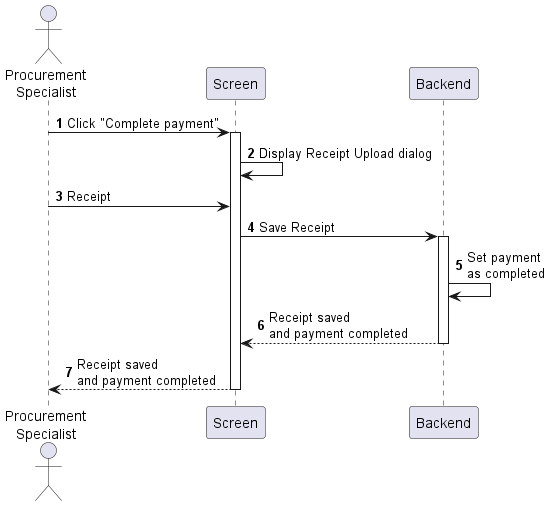

The diagram above was rendered by PlantUML. Its source (embedded in the PNG):
@startuml purchase-order-complete-payment
autonumber

actor "Procurement\nSpecialist" as a
participant Screen as f
participant Backend as b

a -> f : Click "Complete payment"
activate f
f -> f : Display Receipt Upload dialog
a -> f : Receipt
f -> b : Save Receipt
activate b
b -> b : Set payment\nas completed
return Receipt saved\nand payment completed
return Receipt saved\nand payment completed
@enduml